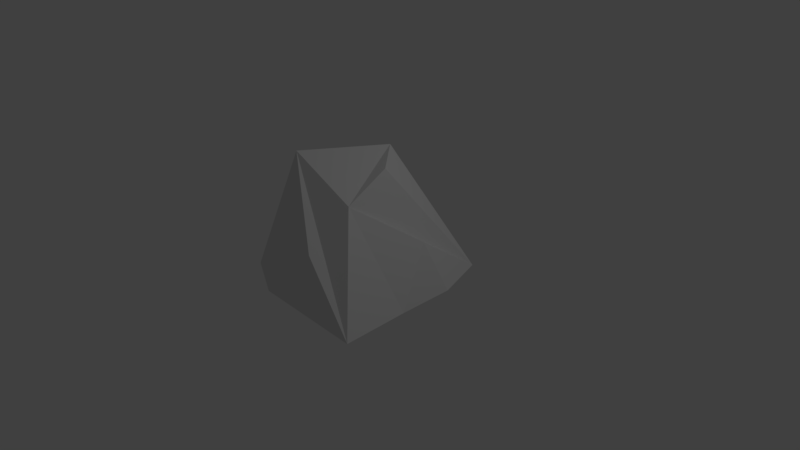 # Source: Rock.blend  (saved by Blender 2.79.0; exported with 4.5.12 LTS)
import bpy
from mathutils import Matrix  # noqa: F401  (used for matrix-valued properties, if any)

bpy.ops.wm.read_factory_settings(use_empty=True)
scene = bpy.context.scene
scene.name = 'Scene'

# ---- collections
col_collection_1 = bpy.data.collections.new('Collection 1'); scene.collection.children.link(col_collection_1)

# ---- world
world_world = bpy.data.worlds.new('World'); scene.world = world_world
world_world.color = (0.05088, 0.05088, 0.05088)
world_world.use_sun_shadow = False
world_world.sun_shadow_jitter_overblur = 0.0
world_world.cycles.sampling_method = 'MANUAL'

# ---- cameras
cam_camera = bpy.data.cameras.new('Camera')
cam_camera.clip_end = 100.0
cam_camera.lens = 35.0
cam_camera.sensor_width = 32.0
cam_camera.sensor_height = 18.0
cam_camera.ortho_scale = 7.314
cam_camera.dof.focus_distance = 0.0
cam_camera.dof.aperture_fstop = 128.0

# ---- lights
light_lamp = bpy.data.lights.new('Lamp', 'POINT')
light_lamp.transmission_factor = 0.0
light_lamp.cutoff_distance = 30.0
light_lamp.energy = 100.0
light_lamp.shadow_buffer_clip_start = 1.001
light_lamp.shadow_soft_size = 0.1
light_lamp.shadow_maximum_resolution = 0.006
light_lamp.use_absolute_resolution = True

# ---- meshes
me_cube_001 = bpy.data.meshes.new('Cube.001')
me_cube_001.from_pydata([(-1.0, -1.0, -0.582), (-0.5753, -0.6372, 1.0), (-1.0, 0.6045, -0.6811), (0.07088, 0.3119, 1.016), (1.115, -1.32, -0.6537), (0.4653, -0.7063, 0.6272), (1.0, 0.8737, -0.5205), (0.4301, -0.1006, 0.9199), (-0.3748, -1.32, -0.6051), (0.2693, -1.159, 0.0787), (1.138, -0.4682, -0.602), (1.18, 0.2315, -0.5595), (0.9232, 0.06326, 0.06819), (0.5526, 0.6032, 0.1993), (0.02217, 1.091, -0.5991), (-0.5908, 0.4624, 0.3537), (-0.114, 0.8957, 0.2215), (-0.8472, 0.5224, -0.2248), (-0.8145, -0.2614, 0.4913), (-1.0, -0.5797, -0.6079)], [], [(0, 1, 18, 19), (2, 17, 15, 16, 14), (6, 7, 5, 12), (4, 9, 8), (2, 14, 6, 0, 19), (7, 3, 5), (1, 9, 4, 5), (2, 18, 17), (5, 3, 1), (6, 13, 3, 7), (0, 6, 11, 10, 4, 8), (5, 4, 10, 12), (8, 9, 1, 0), (12, 10, 11), (11, 6, 12), (14, 16, 13, 6), (13, 16, 3), (17, 18, 15), (19, 18, 2), (3, 16, 15), (15, 18, 3), (3, 18, 1)])
me_cube_001.use_remesh_preserve_volume = False
me_cube_001.use_remesh_preserve_attributes = False
me_cube_001.use_mirror_vertex_groups = False
me_cube_001.update()

# ---- objects
ob_cube = bpy.data.objects.new('Cube', me_cube_001)
ob_lamp = bpy.data.objects.new('Lamp', light_lamp)
ob_camera = bpy.data.objects.new('Camera', cam_camera)

# ---- transforms, parenting, visibility, modifiers, constraints
ob_cube.location = (0.0, 0.0, 0.4288)
ob_cube.lineart.crease_threshold = 0.0
ob_lamp.location = (4.076, 1.005, 5.904)
ob_lamp.rotation_euler = (0.6503, 0.05522, 1.866)
ob_lamp.lock_rotations_4d = False
ob_lamp.empty_display_type = 'ARROWS'
ob_lamp.color = (0.0, 0.0, 0.0, 0.0)
ob_lamp.lineart.crease_threshold = 0.0
ob_camera.location = (7.481, -6.508, 5.344)
ob_camera.rotation_euler = (1.109, 0.0, 0.8149)
ob_camera.lock_rotations_4d = False
ob_camera.empty_display_type = 'ARROWS'
ob_camera.color = (0.0, 0.0, 0.0, 0.0)
ob_camera.display_type = 'WIRE'
ob_camera.lineart.crease_threshold = 0.0

# ---- collection membership
col_collection_1.objects.link(ob_cube)
col_collection_1.objects.link(ob_lamp)
col_collection_1.objects.link(ob_camera)

# ---- scene / render settings (as saved in the file)
scene.camera = ob_camera
scene.frame_start = 1; scene.frame_end = 250; scene.frame_set(1)
scene.render.engine = 'BLENDER_EEVEE_NEXT'
scene.render.resolution_percentage = 50
scene.render.dither_intensity = 0.0
scene.cycles.use_denoising = False
scene.cycles.samples = 128
scene.cycles.sampling_pattern = 'TABULATED_SOBOL'
scene.cycles.use_adaptive_sampling = False
scene.cycles.use_light_tree = False
scene.cycles.blur_glossy = 0.0
scene.cycles.sample_clamp_indirect = 0.0
scene.view_settings.view_transform = 'Standard'
bpy.context.view_layer.update()
